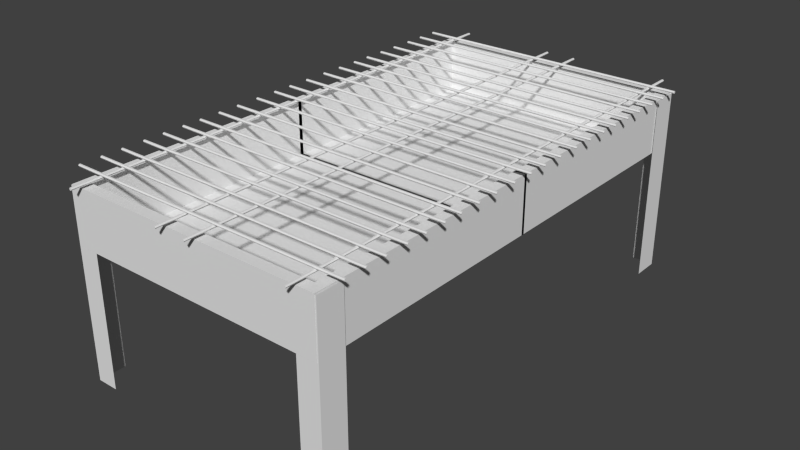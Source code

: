 # Source: grill.blend  (saved by Blender 2.74.0; exported with 4.5.12 LTS)
import bpy
from mathutils import Matrix  # noqa: F401  (used for matrix-valued properties, if any)

bpy.ops.wm.read_factory_settings(use_empty=True)
scene = bpy.context.scene
scene.name = 'Scene'

# ---- collections
col_collection_1 = bpy.data.collections.new('Collection 1'); scene.collection.children.link(col_collection_1)

# ---- world
world_world = bpy.data.worlds.new('World'); scene.world = world_world
world_world.color = (0.05088, 0.05088, 0.05088)
world_world.use_sun_shadow = False
world_world.sun_shadow_jitter_overblur = 0.0
world_world.cycles.sampling_method = 'MANUAL'
world_world.cycles.sample_map_resolution = 256

# ---- meshes
me_cube_001 = bpy.data.meshes.new('Cube.001')
me_cube_001.from_pydata([(0.9237, -1.169, -0.5492), (0.9237, -1.169, -0.1425), (1.0, -1.862, -0.5621), (1.0, -1.862, -0.1425), (0.9237, -1.781, -0.1425), (0.9237, -1.781, -0.5492), (1.01, -1.861, -0.1496), (1.01, -1.861, -1.564), (1.01, -1.656, -0.1496), (1.01, -1.656, -1.564), (0.8464, -1.861, -0.1496), (0.8464, -1.861, -1.564), (0.9237, 0.01513, -0.5492), (0.0, -1.781, -0.5492), (0.0, 0.01513, -0.5492), (0.9237, -1.781, -0.3458), (1.0, 0.01108, -0.1425), (1.0, 0.01108, -0.5621), (0.9237, 0.01513, -0.1425), (0.0, 0.01108, -0.5621), (0.0, -1.781, -0.1425), (0.0, -1.862, -0.5621), (0.0, -1.862, -0.1425), (1.092, -1.56, -0.08898), (-1.192e-07, -1.56, -0.08898), (-1.192e-07, -1.722, -0.08898), (1.092, -1.722, -0.08898), (-1.788e-07, -1.727, -0.09764), (1.092, -1.727, -0.09764), (-1.788e-07, -1.737, -0.09764), (1.092, -1.737, -0.09764), (-1.192e-07, -1.742, -0.08898), (1.092, -1.742, -0.08898), (-1.192e-07, -1.737, -0.08032), (1.092, -1.737, -0.08032), (-1.192e-07, -1.727, -0.08032), (1.092, -1.727, -0.08032), (-1.788e-07, -1.565, -0.09764), (1.092, -1.565, -0.09764), (-1.788e-07, -1.575, -0.09764), (1.092, -1.575, -0.09764), (-1.192e-07, -1.58, -0.08898), (1.092, -1.58, -0.08898), (-1.192e-07, -1.575, -0.08032), (1.092, -1.575, -0.08032), (-1.192e-07, -1.565, -0.08032), (1.092, -1.565, -0.08032), (1.092, -1.402, -0.08898), (-1.192e-07, -1.402, -0.08898), (-1.788e-07, -1.407, -0.09764), (1.092, -1.407, -0.09764), (-1.788e-07, -1.417, -0.09764), (1.092, -1.417, -0.09764), (-1.192e-07, -1.422, -0.08898), (1.092, -1.422, -0.08898), (-1.192e-07, -1.417, -0.08032), (1.092, -1.417, -0.08032), (-1.192e-07, -1.407, -0.08032), (1.092, -1.407, -0.08032), (1.092, -1.229, -0.08898), (-1.192e-07, -1.229, -0.08898), (-1.788e-07, -1.234, -0.09764), (1.092, -1.234, -0.09764), (-1.788e-07, -1.244, -0.09764), (1.092, -1.244, -0.09764), (-1.192e-07, -1.249, -0.08898), (1.092, -1.249, -0.08898), (-1.192e-07, -1.244, -0.08032), (1.092, -1.244, -0.08032), (-1.192e-07, -1.234, -0.08032), (1.092, -1.234, -0.08032), (1.092, -0.06608, -0.08898), (-1.192e-07, -0.06608, -0.08898), (-1.788e-07, -0.07108, -0.09764), (1.092, -0.07108, -0.09764), (-1.788e-07, -0.08108, -0.09764), (1.092, -0.08108, -0.09764), (-1.192e-07, -0.08608, -0.08898), (1.092, -0.08608, -0.08898), (-1.192e-07, -0.08108, -0.08032), (1.092, -0.08108, -0.08032), (-1.192e-07, -0.07108, -0.08032), (1.092, -0.07108, -0.08032), (1.092, -0.2383, -0.08898), (-1.192e-07, -0.2383, -0.08898), (-1.788e-07, -0.2433, -0.09764), (1.092, -0.2433, -0.09764), (-1.788e-07, -0.2533, -0.09764), (1.092, -0.2533, -0.09764), (-1.192e-07, -0.2583, -0.08898), (1.092, -0.2583, -0.08898), (-1.192e-07, -0.2533, -0.08032), (1.092, -0.2533, -0.08032), (-1.192e-07, -0.2433, -0.08032), (1.092, -0.2433, -0.08032), (1.092, -0.4227, -0.08898), (-1.192e-07, -0.4227, -0.08898), (-1.788e-07, -0.4277, -0.09764), (1.092, -0.4277, -0.09764), (-1.788e-07, -0.4377, -0.09764), (1.092, -0.4377, -0.09764), (-1.192e-07, -0.4427, -0.08898), (1.092, -0.4427, -0.08898), (-1.192e-07, -0.4377, -0.08032), (1.092, -0.4377, -0.08032), (-1.192e-07, -0.4277, -0.08032), (1.092, -0.4277, -0.08032), (1.092, -0.5908, -0.08898), (-1.192e-07, -0.5908, -0.08898), (-1.788e-07, -0.5958, -0.09764), (1.092, -0.5958, -0.09764), (-1.788e-07, -0.6058, -0.09764), (1.092, -0.6058, -0.09764), (-1.192e-07, -0.6108, -0.08898), (1.092, -0.6108, -0.08898), (-1.192e-07, -0.6058, -0.08032), (1.092, -0.6058, -0.08032), (-1.192e-07, -0.5958, -0.08032), (1.092, -0.5958, -0.08032), (1.092, -0.7589, -0.08898), (-1.192e-07, -0.7589, -0.08898), (-1.788e-07, -0.7639, -0.09764), (1.092, -0.7639, -0.09764), (-1.788e-07, -0.7739, -0.09764), (1.092, -0.7739, -0.09764), (-1.192e-07, -0.7789, -0.08898), (1.092, -0.7789, -0.08898), (-1.192e-07, -0.7739, -0.08032), (1.092, -0.7739, -0.08032), (-1.192e-07, -0.7639, -0.08032), (1.092, -0.7639, -0.08032), (1.092, -0.9066, -0.08898), (-1.192e-07, -0.9066, -0.08898), (-1.788e-07, -0.9116, -0.09764), (1.092, -0.9116, -0.09764), (-1.788e-07, -0.9216, -0.09764), (1.092, -0.9216, -0.09764), (-1.192e-07, -0.9266, -0.08898), (1.092, -0.9266, -0.08898), (-1.192e-07, -0.9216, -0.08032), (1.092, -0.9216, -0.08032), (-1.192e-07, -0.9116, -0.08032), (1.092, -0.9116, -0.08032), (1.092, -1.071, -0.08898), (-1.192e-07, -1.071, -0.08898), (-1.788e-07, -1.076, -0.09764), (1.092, -1.076, -0.09764), (-1.788e-07, -1.086, -0.09764), (1.092, -1.086, -0.09764), (-1.192e-07, -1.091, -0.08898), (1.092, -1.091, -0.08898), (-1.192e-07, -1.086, -0.08032), (1.092, -1.086, -0.08032), (-1.192e-07, -1.076, -0.08032), (1.092, -1.076, -0.08032), (0.8731, 0.0, -0.1088), (0.8731, -1.952, -0.1088), (0.8781, -1.952, -0.1174), (0.8781, 0.0, -0.1174), (0.8881, -1.952, -0.1174), (0.8881, 0.0, -0.1174), (0.8931, -1.952, -0.1088), (0.8931, 0.0, -0.1088), (0.8881, -1.952, -0.1001), (0.8881, 0.0, -0.1001), (0.8781, -1.952, -0.1001), (0.8781, 0.0, -0.1001), (0.1092, 0.0, -0.1088), (0.1092, -1.952, -0.1088), (0.1142, -1.952, -0.1174), (0.1142, 0.0, -0.1174), (0.1242, -1.952, -0.1174), (0.1242, 0.0, -0.1174), (0.1292, -1.952, -0.1088), (0.1292, 0.0, -0.1088), (0.1242, -1.952, -0.1001), (0.1242, 0.0, -0.1001), (0.1142, -1.952, -0.1001), (0.1142, 0.0, -0.1001)], [], [(20, 4, 15, 5, 13), (16, 3, 2, 17), (22, 3, 4, 20), (4, 1, 18, 12, 0, 5, 15), (6, 7, 9, 8), (7, 6, 10, 11), (5, 0, 12, 14, 13), (3, 22, 21, 2), (3, 16, 18, 1, 4), (21, 19, 17, 2), (53, 54, 56, 55), (41, 42, 44, 43), (25, 26, 28, 27), (51, 52, 54, 53), (39, 40, 42, 41), (27, 28, 30, 29), (43, 44, 46, 45), (37, 38, 40, 39), (29, 30, 32, 31), (45, 46, 23, 24), (24, 23, 38, 37), (31, 32, 34, 33), (28, 26, 36, 34, 32, 30), (35, 36, 26, 25), (33, 34, 36, 35), (24, 37, 39, 41, 43, 45), (38, 23, 46, 44, 42, 40), (25, 27, 29, 31, 33, 35), (55, 56, 58, 57), (49, 50, 52, 51), (57, 58, 47, 48), (48, 47, 50, 49), (48, 49, 51, 53, 55, 57), (50, 47, 58, 56, 54, 52), (65, 66, 68, 67), (63, 64, 66, 65), (67, 68, 70, 69), (61, 62, 64, 63), (69, 70, 59, 60), (60, 59, 62, 61), (60, 61, 63, 65, 67, 69), (62, 59, 70, 68, 66, 64), (77, 78, 80, 79), (75, 76, 78, 77), (79, 80, 82, 81), (73, 74, 76, 75), (81, 82, 71, 72), (72, 71, 74, 73), (72, 73, 75, 77, 79, 81), (74, 71, 82, 80, 78, 76), (89, 90, 92, 91), (87, 88, 90, 89), (91, 92, 94, 93), (85, 86, 88, 87), (93, 94, 83, 84), (84, 83, 86, 85), (84, 85, 87, 89, 91, 93), (86, 83, 94, 92, 90, 88), (101, 102, 104, 103), (99, 100, 102, 101), (103, 104, 106, 105), (97, 98, 100, 99), (105, 106, 95, 96), (96, 95, 98, 97), (96, 97, 99, 101, 103, 105), (98, 95, 106, 104, 102, 100), (113, 114, 116, 115), (111, 112, 114, 113), (115, 116, 118, 117), (109, 110, 112, 111), (117, 118, 107, 108), (108, 107, 110, 109), (108, 109, 111, 113, 115, 117), (110, 107, 118, 116, 114, 112), (125, 126, 128, 127), (123, 124, 126, 125), (127, 128, 130, 129), (121, 122, 124, 123), (129, 130, 119, 120), (120, 119, 122, 121), (120, 121, 123, 125, 127, 129), (122, 119, 130, 128, 126, 124), (137, 138, 140, 139), (135, 136, 138, 137), (139, 140, 142, 141), (133, 134, 136, 135), (141, 142, 131, 132), (132, 131, 134, 133), (132, 133, 135, 137, 139, 141), (134, 131, 142, 140, 138, 136), (149, 150, 152, 151), (147, 148, 150, 149), (151, 152, 154, 153), (145, 146, 148, 147), (153, 154, 143, 144), (144, 143, 146, 145), (144, 145, 147, 149, 151, 153), (146, 143, 154, 152, 150, 148), (161, 162, 164, 163), (159, 160, 162, 161), (163, 164, 166, 165), (157, 158, 160, 159), (165, 166, 155, 156), (156, 155, 158, 157), (156, 157, 159, 161, 163, 165), (158, 155, 166, 164, 162, 160), (173, 174, 176, 175), (171, 172, 174, 173), (175, 176, 178, 177), (169, 170, 172, 171), (177, 178, 167, 168), (168, 167, 170, 169), (168, 169, 171, 173, 175, 177), (170, 167, 178, 176, 174, 172)])
_uv = me_cube_001.uv_layers.new(name='UVMap')
_uv.uv.foreach_set('vector', [0.4777, 0.2663, 0.7226, 0.2663, 0.7245, 0.3741, 0.7226, 0.3741, 0.4777, 0.3741, 0.4978, 0.6236, 0.0001952, 0.6236, 0.0001951, 0.5122, 0.4978, 0.5122, 0.0001951, 0.7326, 0.2659, 0.7326, 0.2456, 0.7542, 0.0001951, 0.7542, 0.0002324, 0.624, 0.1626, 0.6241, 0.4773, 0.6242, 0.4772, 0.7322, 0.1625, 0.7321, 0.0001951, 0.7321, 0.0002137, 0.6781, 0.7437, 0.9998, 0.7437, 0.624, 0.7981, 0.624, 0.7981, 0.9998, 0.7873, 0.2479, 0.7873, 0.6236, 0.7437, 0.6236, 0.7437, 0.2479, 0.0002798, 0.2663, 0.1626, 0.2663, 0.4773, 0.2664, 0.4772, 0.5118, 0.0001951, 0.5116, 0.7433, 0.7355, 0.4777, 0.7355, 0.4777, 0.624, 0.7433, 0.624, 0.4982, 0.0001951, 0.9957, 0.0001955, 0.9968, 0.02048, 0.6821, 0.02048, 0.5198, 0.02048, 0.0001951, 0.0001951, 0.4978, 0.0001951, 0.4978, 0.2659, 0.0001951, 0.2659, 0.8707, 0.1218, 0.9069, 0.1218, 0.9069, 0.1224, 0.8707, 0.1224, 0.8707, 0.133, 0.9069, 0.133, 0.9069, 0.1336, 0.8707, 0.1336, 0.8707, 0.112, 0.9069, 0.112, 0.9069, 0.1126, 0.8707, 0.1126, 0.8707, 0.1246, 0.9069, 0.1246, 0.9069, 0.1252, 0.8707, 0.1252, 0.8707, 0.1274, 0.9069, 0.1274, 0.9069, 0.128, 0.8707, 0.128, 0.8707, 0.1386, 0.9069, 0.1386, 0.9069, 0.1392, 0.8707, 0.1392, 0.8707, 0.1036, 0.9069, 0.1036, 0.9069, 0.1042, 0.8707, 0.1042, 0.8707, 0.1393, 0.9069, 0.1393, 0.9069, 0.1399, 0.8707, 0.1399, 0.8707, 0.1323, 0.9069, 0.1323, 0.9069, 0.1329, 0.8707, 0.1329, 0.8707, 0.1449, 0.9069, 0.1449, 0.9069, 0.1455, 0.8707, 0.1455, 0.8707, 0.1106, 0.9069, 0.1106, 0.9069, 0.1112, 0.8707, 0.1112, 0.8707, 0.1309, 0.9069, 0.1309, 0.9069, 0.1315, 0.8707, 0.1315, 0.9076, 0.1287, 0.9079, 0.1291, 0.9076, 0.1295, 0.9072, 0.1295, 0.907, 0.1291, 0.9072, 0.1287, 0.8707, 0.1407, 0.9069, 0.1407, 0.9069, 0.1413, 0.8707, 0.1413, 0.8707, 0.1029, 0.9069, 0.1029, 0.9069, 0.1035, 0.8707, 0.1035, 0.9079, 0.1283, 0.9076, 0.1287, 0.9072, 0.1287, 0.907, 0.1283, 0.9072, 0.1279, 0.9076, 0.1279, 0.9076, 0.1337, 0.9079, 0.1341, 0.9076, 0.1345, 0.9072, 0.1345, 0.907, 0.1341, 0.9072, 0.1337, 0.9079, 0.1327, 0.9076, 0.1331, 0.9072, 0.1331, 0.907, 0.1327, 0.9072, 0.1323, 0.9076, 0.1323, 0.8707, 0.1043, 0.9069, 0.1043, 0.9069, 0.1049, 0.8707, 0.1049, 0.8707, 0.1379, 0.9069, 0.1379, 0.9069, 0.1385, 0.8707, 0.1385, 0.8707, 0.1421, 0.9069, 0.1421, 0.9069, 0.1427, 0.8707, 0.1427, 0.8707, 0.1092, 0.9069, 0.1092, 0.9069, 0.1098, 0.8707, 0.1098, 0.9079, 0.1227, 0.9076, 0.1231, 0.9072, 0.1231, 0.907, 0.1227, 0.9072, 0.1223, 0.9076, 0.1223, 0.9076, 0.1314, 0.9079, 0.1318, 0.9076, 0.1322, 0.9072, 0.1322, 0.907, 0.1318, 0.9072, 0.1314, 0.8707, 0.1211, 0.9069, 0.1211, 0.9069, 0.1217, 0.8707, 0.1217, 0.8707, 0.1302, 0.9069, 0.1302, 0.9069, 0.1308, 0.8707, 0.1308, 0.8707, 0.119, 0.9069, 0.119, 0.9069, 0.1196, 0.8707, 0.1196, 0.8707, 0.1176, 0.9069, 0.1176, 0.9069, 0.1182, 0.8707, 0.1182, 0.8707, 0.1435, 0.9069, 0.1435, 0.9069, 0.1441, 0.8707, 0.1441, 0.8707, 0.1071, 0.9069, 0.1071, 0.9069, 0.1077, 0.8707, 0.1077, 0.9079, 0.1236, 0.9076, 0.124, 0.9072, 0.124, 0.907, 0.1236, 0.9072, 0.1232, 0.9076, 0.1232, 0.9076, 0.1302, 0.9079, 0.1306, 0.9076, 0.131, 0.9072, 0.131, 0.907, 0.1306, 0.9072, 0.1302, 0.8707, 0.1204, 0.9069, 0.1204, 0.9069, 0.121, 0.8707, 0.121, 0.8707, 0.126, 0.9069, 0.126, 0.9069, 0.1266, 0.8707, 0.1266, 0.8707, 0.1197, 0.9069, 0.1197, 0.9069, 0.1203, 0.8707, 0.1203, 0.8707, 0.1183, 0.9069, 0.1183, 0.9069, 0.1189, 0.8707, 0.1189, 0.8707, 0.1455, 0.9069, 0.1455, 0.9069, 0.1462, 0.8707, 0.1462, 0.8707, 0.1078, 0.9069, 0.1078, 0.9069, 0.1084, 0.8707, 0.1084, 0.9079, 0.1265, 0.9076, 0.1269, 0.9072, 0.1269, 0.907, 0.1265, 0.9072, 0.1261, 0.9076, 0.1261, 0.9076, 0.1244, 0.9079, 0.1248, 0.9076, 0.1252, 0.9072, 0.1252, 0.907, 0.1248, 0.9072, 0.1244, 0.8707, 0.1288, 0.9069, 0.1288, 0.9069, 0.1294, 0.8707, 0.1294, 0.8707, 0.1281, 0.9069, 0.1281, 0.9069, 0.1287, 0.8707, 0.1287, 0.8707, 0.1022, 0.9069, 0.1022, 0.9069, 0.1028, 0.8707, 0.1028, 0.8707, 0.1372, 0.9069, 0.1372, 0.9069, 0.1378, 0.8707, 0.1378, 0.8707, 0.1428, 0.9069, 0.1428, 0.9069, 0.1434, 0.8707, 0.1434, 0.8707, 0.1085, 0.9069, 0.1085, 0.9069, 0.1091, 0.8707, 0.1091, 0.9079, 0.1215, 0.9076, 0.1219, 0.9072, 0.1219, 0.907, 0.1215, 0.9072, 0.1211, 0.9076, 0.1211, 0.9076, 0.1118, 0.9079, 0.1122, 0.9076, 0.1126, 0.9072, 0.1126, 0.907, 0.1122, 0.9072, 0.1118, 0.8707, 0.1225, 0.9069, 0.1225, 0.9069, 0.1231, 0.8707, 0.1231, 0.8707, 0.1267, 0.9069, 0.1267, 0.9069, 0.1273, 0.8707, 0.1273, 0.8707, 0.1162, 0.9069, 0.1162, 0.9069, 0.1168, 0.8707, 0.1168, 0.8707, 0.1169, 0.9069, 0.1169, 0.9069, 0.1175, 0.8707, 0.1175, 0.8707, 0.1442, 0.9069, 0.1442, 0.9069, 0.1448, 0.8707, 0.1448, 0.8707, 0.1057, 0.9069, 0.1057, 0.9069, 0.1063, 0.8707, 0.1063, 0.9079, 0.1113, 0.9076, 0.1117, 0.9072, 0.1117, 0.907, 0.1113, 0.9072, 0.1109, 0.9076, 0.1109, 0.9076, 0.1349, 0.9079, 0.1353, 0.9076, 0.1357, 0.9072, 0.1357, 0.907, 0.1353, 0.9072, 0.1349, 0.8707, 0.1232, 0.9069, 0.1232, 0.9069, 0.1238, 0.8707, 0.1238, 0.8707, 0.1337, 0.9069, 0.1337, 0.9069, 0.1343, 0.8707, 0.1343, 0.8707, 0.1148, 0.9069, 0.1148, 0.9069, 0.1154, 0.8707, 0.1154, 0.8707, 0.1141, 0.9069, 0.1141, 0.9069, 0.1147, 0.8707, 0.1147, 0.8707, 0.1469, 0.9069, 0.1469, 0.9069, 0.1476, 0.8707, 0.1476, 0.8707, 0.105, 0.9069, 0.105, 0.9069, 0.1056, 0.8707, 0.1056, 0.9079, 0.1077, 0.9076, 0.1081, 0.9072, 0.1081, 0.907, 0.1077, 0.9072, 0.1073, 0.9076, 0.1073, 0.9076, 0.1064, 0.9079, 0.1068, 0.9076, 0.1072, 0.9072, 0.1072, 0.907, 0.1068, 0.9072, 0.1064, 0.8707, 0.1239, 0.9069, 0.1239, 0.9069, 0.1245, 0.8707, 0.1245, 0.8707, 0.1253, 0.9069, 0.1253, 0.9069, 0.1259, 0.8707, 0.1259, 0.8707, 0.1155, 0.9069, 0.1155, 0.9069, 0.1161, 0.8707, 0.1161, 0.8707, 0.1358, 0.9069, 0.1358, 0.9069, 0.1364, 0.8707, 0.1364, 0.8707, 0.1414, 0.9069, 0.1414, 0.9069, 0.142, 0.8707, 0.142, 0.8707, 0.1113, 0.9069, 0.1113, 0.9069, 0.1119, 0.8707, 0.1119, 0.9079, 0.1059, 0.9076, 0.1063, 0.9072, 0.1063, 0.907, 0.1059, 0.9072, 0.1055, 0.9076, 0.1055, 0.9076, 0.1092, 0.9079, 0.1096, 0.9076, 0.11, 0.9072, 0.11, 0.907, 0.1096, 0.9072, 0.1092, 0.8707, 0.1295, 0.9069, 0.1295, 0.9069, 0.1301, 0.8707, 0.1301, 0.8707, 0.1316, 0.9069, 0.1316, 0.9069, 0.1322, 0.8707, 0.1322, 0.8707, 0.1015, 0.9069, 0.1015, 0.9069, 0.1021, 0.8707, 0.1021, 0.8707, 0.1365, 0.9069, 0.1365, 0.9069, 0.1371, 0.8707, 0.1371, 0.8707, 0.14, 0.9069, 0.14, 0.9069, 0.1406, 0.8707, 0.1406, 0.8707, 0.1099, 0.9069, 0.1099, 0.9069, 0.1105, 0.8707, 0.1105, 0.9079, 0.1105, 0.9076, 0.1109, 0.9072, 0.1109, 0.907, 0.1105, 0.9072, 0.1101, 0.9076, 0.1101, 0.9076, 0.1083, 0.9079, 0.1087, 0.9076, 0.1091, 0.9072, 0.1091, 0.907, 0.1087, 0.9072, 0.1083, 0.8707, 0.1351, 0.9069, 0.1351, 0.9069, 0.1357, 0.8707, 0.1357, 0.8707, 0.1344, 0.9069, 0.1344, 0.9069, 0.135, 0.8707, 0.135, 0.8707, 0.1127, 0.9069, 0.1127, 0.9069, 0.1133, 0.8707, 0.1133, 0.8707, 0.1134, 0.9069, 0.1134, 0.9069, 0.114, 0.8707, 0.114, 0.8707, 0.1462, 0.9069, 0.1462, 0.9069, 0.1469, 0.8707, 0.1469, 0.8707, 0.1064, 0.9069, 0.1064, 0.9069, 0.107, 0.8707, 0.107, 0.9079, 0.1274, 0.9076, 0.1278, 0.9072, 0.1278, 0.907, 0.1274, 0.9072, 0.127, 0.9076, 0.127, 0.9076, 0.1253, 0.9079, 0.1257, 0.9076, 0.1261, 0.9072, 0.1261, 0.907, 0.1257, 0.9072, 0.1253, 0.8707, 0.1204, 0.9069, 0.1204, 0.9069, 0.121, 0.8707, 0.121, 0.8707, 0.126, 0.9069, 0.126, 0.9069, 0.1266, 0.8707, 0.1266, 0.8707, 0.1197, 0.9069, 0.1197, 0.9069, 0.1203, 0.8707, 0.1203, 0.8707, 0.1183, 0.9069, 0.1183, 0.9069, 0.1189, 0.8707, 0.1189, 0.8707, 0.1455, 0.9069, 0.1455, 0.9069, 0.1462, 0.8707, 0.1462, 0.8707, 0.1078, 0.9069, 0.1078, 0.9069, 0.1084, 0.8707, 0.1084, 0.9079, 0.1265, 0.9076, 0.1269, 0.9072, 0.1269, 0.907, 0.1265, 0.9072, 0.1261, 0.9076, 0.1261, 0.9076, 0.1244, 0.9079, 0.1248, 0.9076, 0.1252, 0.9072, 0.1252, 0.907, 0.1248, 0.9072, 0.1244, 0.8707, 0.1204, 0.9069, 0.1204, 0.9069, 0.121, 0.8707, 0.121, 0.8707, 0.126, 0.9069, 0.126, 0.9069, 0.1266, 0.8707, 0.1266, 0.8707, 0.1197, 0.9069, 0.1197, 0.9069, 0.1203, 0.8707, 0.1203, 0.8707, 0.1183, 0.9069, 0.1183, 0.9069, 0.1189, 0.8707, 0.1189, 0.8707, 0.1455, 0.9069, 0.1455, 0.9069, 0.1462, 0.8707, 0.1462, 0.8707, 0.1078, 0.9069, 0.1078, 0.9069, 0.1084, 0.8707, 0.1084, 0.9079, 0.1265, 0.9076, 0.1269, 0.9072, 0.1269, 0.907, 0.1265, 0.9072, 0.1261, 0.9076, 0.1261, 0.9076, 0.1244, 0.9079, 0.1248, 0.9076, 0.1252, 0.9072, 0.1252, 0.907, 0.1248, 0.9072, 0.1244])
me_cube_001.use_remesh_preserve_volume = False
me_cube_001.use_remesh_preserve_attributes = False
me_cube_001.use_mirror_vertex_groups = False
me_cube_001.update()

# ---- objects
ob_cube = bpy.data.objects.new('Cube', me_cube_001)

# ---- transforms, parenting, visibility, modifiers, constraints
ob_cube.location = (0.0, 0.0, 0.0)
ob_cube.lineart.crease_threshold = 0.0
_m = ob_cube.modifiers.new('Mirror', 'MIRROR')
_m.use_axis = (True, True, False)

# ---- collection membership
col_collection_1.objects.link(ob_cube)

# ---- scene / render settings (as saved in the file)
scene.frame_start = 1; scene.frame_end = 250; scene.frame_set(1)
scene.render.engine = 'BLENDER_EEVEE_NEXT'
scene.render.resolution_percentage = 50
scene.render.dither_intensity = 0.0
scene.cycles.use_denoising = False
scene.cycles.samples = 10
scene.cycles.sampling_pattern = 'TABULATED_SOBOL'
scene.cycles.light_sampling_threshold = 0.0
scene.cycles.use_adaptive_sampling = False
scene.cycles.use_light_tree = False
scene.cycles.blur_glossy = 0.0
scene.cycles.pixel_filter_type = 'GAUSSIAN'
scene.cycles.sample_clamp_indirect = 0.0
scene.view_settings.view_transform = 'Standard'
bpy.context.view_layer.update()

# ---- added for rendering (the .blend has no active camera and no usable light): camera, sun
cam_auto = bpy.data.cameras.new('AutoCamera')
cam_auto.lens = 50.0
cam_auto.sensor_width = 36.0
cam_auto.clip_end = 1000.0
ob_auto_camera = bpy.data.objects.new('AutoCamera', cam_auto)
scene.collection.objects.link(ob_auto_camera)
ob_auto_camera.location = (4.36107, -5.23328, 2.66666)
ob_auto_camera.rotation_euler = (1.09748, -7.21219e-08, 0.694738)
scene.camera = ob_auto_camera
light_auto_sun = bpy.data.lights.new('AutoSun', 'SUN')
light_auto_sun.energy = 3.0
light_auto_sun.angle = 0.0523599
ob_auto_sun = bpy.data.objects.new('AutoSun', light_auto_sun)
scene.collection.objects.link(ob_auto_sun)
ob_auto_sun.rotation_euler = (0.872665, 0.174533, 0.523599)
bpy.context.view_layer.update()
